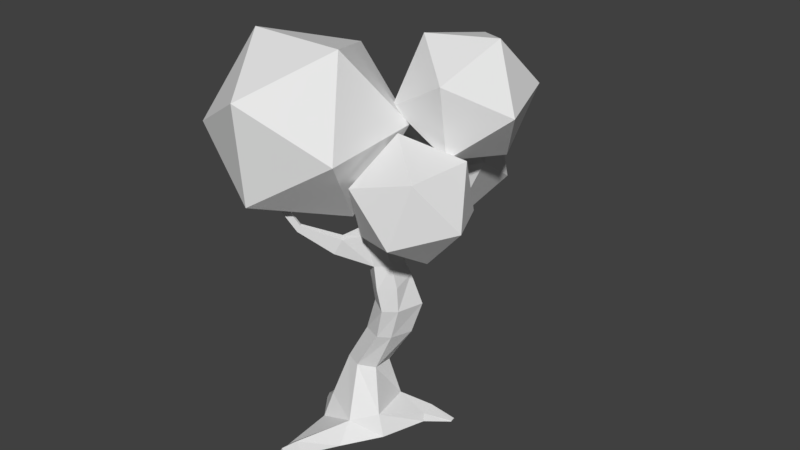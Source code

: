 # Source: treeB3.blend  (saved by Blender 2.79.0; exported with 4.5.12 LTS)
import bpy
from mathutils import Matrix  # noqa: F401  (used for matrix-valued properties, if any)

bpy.ops.wm.read_factory_settings(use_empty=True)
scene = bpy.context.scene
scene.name = 'Scene'

# ---- collections
col_collection_1 = bpy.data.collections.new('Collection 1'); scene.collection.children.link(col_collection_1)

# ---- world
world_world = bpy.data.worlds.new('World'); scene.world = world_world
world_world.color = (0.05088, 0.05088, 0.05088)
world_world.use_sun_shadow = False
world_world.sun_shadow_jitter_overblur = 0.0
world_world.cycles.sampling_method = 'MANUAL'

# ---- meshes
me_icosphere_004 = bpy.data.meshes.new('Icosphere.004')
me_icosphere_004.from_pydata([(0.0, 0.0, -1.0), (0.7236, -0.5257, -0.4472), (-0.2764, -0.8506, -0.4472), (-0.8944, 0.0, -0.4472), (-0.2764, 0.8506, -0.4472), (0.7236, 0.5257, -0.4472), (0.2764, -0.8506, 0.4472), (-0.7236, -0.5257, 0.4472), (-0.7236, 0.5257, 0.4472), (0.2764, 0.8506, 0.4472), (0.8944, 0.0, 0.4472), (0.0, 0.0, 1.0), (0.7236, -0.5257, -0.4472), (0.8944, 0.0, 0.4472)], [(13, 12)], [(0, 1, 2), (1, 0, 5), (0, 2, 3), (0, 3, 4), (0, 4, 5), (1, 5, 10), (2, 1, 6), (3, 2, 7), (4, 3, 8), (5, 4, 9), (1, 10, 6), (2, 6, 7), (3, 7, 8), (4, 8, 9), (5, 9, 10), (6, 10, 11), (7, 6, 11), (8, 7, 11), (9, 8, 11), (10, 9, 11)])
_uv = me_icosphere_004.uv_layers.new(name='UVMap')
_uv.uv.foreach_set('vector', [0.2833, 0.9373, 0.2891, 0.9473, 0.2776, 0.9473, 0.2891, 0.9473, 0.2949, 0.9373, 0.3006, 0.9473, 0.2718, 0.9373, 0.2776, 0.9473, 0.266, 0.9473, 0.2891, 0.9073, 0.2949, 0.9173, 0.2833, 0.9173, 0.2776, 0.9073, 0.2833, 0.9173, 0.2718, 0.9173, 0.2891, 0.9473, 0.3006, 0.9473, 0.2949, 0.9573, 0.2776, 0.9473, 0.2891, 0.9473, 0.2833, 0.9573, 0.266, 0.9473, 0.2776, 0.9473, 0.2718, 0.9573, 0.2833, 0.9173, 0.2949, 0.9173, 0.2891, 0.9273, 0.2718, 0.9173, 0.2833, 0.9173, 0.2776, 0.9273, 0.2891, 0.9473, 0.2949, 0.9573, 0.2833, 0.9573, 0.2776, 0.9473, 0.2833, 0.9573, 0.2718, 0.9573, 0.2949, 0.9173, 0.3006, 0.9273, 0.2891, 0.9273, 0.2833, 0.9173, 0.2891, 0.9273, 0.2776, 0.9273, 0.2718, 0.9173, 0.2776, 0.9273, 0.266, 0.9273, 0.2833, 0.9573, 0.2949, 0.9573, 0.2891, 0.9673, 0.2718, 0.9573, 0.2833, 0.9573, 0.2776, 0.9673, 0.2891, 0.9273, 0.3006, 0.9273, 0.2949, 0.9373, 0.2776, 0.9273, 0.2891, 0.9273, 0.2833, 0.9373, 0.266, 0.9273, 0.2776, 0.9273, 0.2718, 0.9373])
me_icosphere_004.use_remesh_preserve_volume = False
me_icosphere_004.use_remesh_preserve_attributes = False
me_icosphere_004.use_mirror_vertex_groups = False
me_icosphere_004.update()
me_icosphere_003 = bpy.data.meshes.new('Icosphere.003')
me_icosphere_003.from_pydata([(0.0, 0.0, -1.0), (0.7236, -0.5257, -0.4472), (-0.2764, -0.8506, -0.4472), (-0.8944, 0.0, -0.4472), (-0.2764, 0.8506, -0.4472), (0.7236, 0.5257, -0.4472), (0.2764, -0.8506, 0.4472), (-0.7236, -0.5257, 0.4472), (-0.7236, 0.5257, 0.4472), (0.2764, 0.8506, 0.4472), (0.8944, 0.0, 0.4472), (0.0, 0.0, 1.0)], [], [(0, 1, 2), (1, 0, 5), (0, 2, 3), (0, 3, 4), (0, 4, 5), (1, 5, 10), (2, 1, 6), (3, 2, 7), (4, 3, 8), (5, 4, 9), (1, 10, 6), (2, 6, 7), (3, 7, 8), (4, 8, 9), (5, 9, 10), (6, 10, 11), (7, 6, 11), (8, 7, 11), (9, 8, 11), (10, 9, 11)])
_uv = me_icosphere_003.uv_layers.new(name='UVMap')
_uv.uv.foreach_set('vector', [0.3393, 0.9373, 0.3442, 0.9458, 0.3344, 0.9458, 0.3442, 0.9458, 0.3491, 0.9373, 0.354, 0.9458, 0.3295, 0.9373, 0.3344, 0.9458, 0.3247, 0.9458, 0.3442, 0.9119, 0.3491, 0.9204, 0.3393, 0.9204, 0.3344, 0.9119, 0.3393, 0.9204, 0.3295, 0.9204, 0.3442, 0.9458, 0.354, 0.9458, 0.3491, 0.9542, 0.3344, 0.9458, 0.3442, 0.9458, 0.3393, 0.9542, 0.3247, 0.9458, 0.3344, 0.9458, 0.3295, 0.9542, 0.3393, 0.9204, 0.3491, 0.9204, 0.3442, 0.9288, 0.3295, 0.9204, 0.3393, 0.9204, 0.3344, 0.9288, 0.3442, 0.9458, 0.3491, 0.9542, 0.3393, 0.9542, 0.3344, 0.9458, 0.3393, 0.9542, 0.3295, 0.9542, 0.3491, 0.9204, 0.354, 0.9288, 0.3442, 0.9288, 0.3393, 0.9204, 0.3442, 0.9288, 0.3344, 0.9288, 0.3295, 0.9204, 0.3344, 0.9288, 0.3247, 0.9288, 0.3393, 0.9542, 0.3491, 0.9542, 0.3442, 0.9627, 0.3295, 0.9542, 0.3393, 0.9542, 0.3344, 0.9627, 0.3442, 0.9288, 0.354, 0.9288, 0.3491, 0.9373, 0.3344, 0.9288, 0.3442, 0.9288, 0.3393, 0.9373, 0.3247, 0.9288, 0.3344, 0.9288, 0.3295, 0.9373])
me_icosphere_003.use_remesh_preserve_volume = False
me_icosphere_003.use_remesh_preserve_attributes = False
me_icosphere_003.use_mirror_vertex_groups = False
me_icosphere_003.update()
me_icosphere_002 = bpy.data.meshes.new('Icosphere.002')
me_icosphere_002.from_pydata([(0.0, 0.0, -1.0), (0.7236, -0.5257, -0.4472), (-0.2764, -0.8506, -0.4472), (-0.8944, 0.0, -0.4472), (-0.2764, 0.8506, -0.4472), (0.7236, 0.5257, -0.4472), (0.2764, -0.8506, 0.4472), (-0.7236, -0.5257, 0.4472), (-0.7236, 0.5257, 0.4472), (0.2764, 0.8506, 0.4472), (0.8944, 0.0, 0.4472), (0.0, 0.0, 1.0)], [], [(0, 1, 2), (1, 0, 5), (0, 2, 3), (0, 3, 4), (0, 4, 5), (1, 5, 10), (2, 1, 6), (3, 2, 7), (4, 3, 8), (5, 4, 9), (1, 10, 6), (2, 6, 7), (3, 7, 8), (4, 8, 9), (5, 9, 10), (6, 10, 11), (7, 6, 11), (8, 7, 11), (9, 8, 11), (10, 9, 11)])
_uv = me_icosphere_002.uv_layers.new(name='UVMap')
_uv.uv.foreach_set('vector', [0.3073, 0.9293, 0.3141, 0.941, 0.3006, 0.941, 0.3141, 0.941, 0.3208, 0.9293, 0.3275, 0.941, 0.2939, 0.9293, 0.3006, 0.941, 0.2871, 0.941, 0.3141, 0.8943, 0.3208, 0.906, 0.3073, 0.906, 0.3006, 0.8943, 0.3073, 0.906, 0.2939, 0.906, 0.3141, 0.941, 0.3275, 0.941, 0.3208, 0.9526, 0.3006, 0.941, 0.3141, 0.941, 0.3073, 0.9526, 0.2871, 0.941, 0.3006, 0.941, 0.2939, 0.9526, 0.3073, 0.906, 0.3208, 0.906, 0.3141, 0.9176, 0.2939, 0.906, 0.3073, 0.906, 0.3006, 0.9176, 0.3141, 0.941, 0.3208, 0.9526, 0.3073, 0.9526, 0.3006, 0.941, 0.3073, 0.9526, 0.2939, 0.9526, 0.3208, 0.906, 0.3275, 0.9176, 0.3141, 0.9176, 0.3073, 0.906, 0.3141, 0.9176, 0.3006, 0.9176, 0.2939, 0.906, 0.3006, 0.9176, 0.2871, 0.9176, 0.3073, 0.9526, 0.3208, 0.9526, 0.3141, 0.9643, 0.2939, 0.9526, 0.3073, 0.9526, 0.3006, 0.9643, 0.3141, 0.9176, 0.3275, 0.9176, 0.3208, 0.9293, 0.3006, 0.9176, 0.3141, 0.9176, 0.3073, 0.9293, 0.2871, 0.9176, 0.3006, 0.9176, 0.2939, 0.9293])
me_icosphere_002.use_remesh_preserve_volume = False
me_icosphere_002.use_remesh_preserve_attributes = False
me_icosphere_002.use_mirror_vertex_groups = False
me_icosphere_002.update()
me_icosphere_001 = bpy.data.meshes.new('Icosphere.001')
me_icosphere_001.from_pydata([(0.0, 0.0, -1.0), (0.7236, -0.5257, -0.4472), (-0.2764, -0.8506, -0.4472), (-0.8944, 0.0, -0.4472), (-0.2764, 0.8506, -0.4472), (0.7236, 0.5257, -0.4472), (0.2764, -0.8506, 0.4472), (-0.7236, -0.5257, 0.4472), (-0.7236, 0.5257, 0.4472), (0.2764, 0.8506, 0.4472), (0.8944, 0.0, 0.4472), (0.0, 0.0, 1.0)], [], [(0, 1, 2), (1, 0, 5), (0, 2, 3), (0, 3, 4), (0, 4, 5), (1, 5, 10), (2, 1, 6), (3, 2, 7), (4, 3, 8), (5, 4, 9), (1, 10, 6), (2, 6, 7), (3, 7, 8), (4, 8, 9), (5, 9, 10), (6, 10, 11), (7, 6, 11), (8, 7, 11), (9, 8, 11), (10, 9, 11)])
_uv = me_icosphere_001.uv_layers.new(name='UVMap')
_uv.uv.foreach_set('vector', [0.326, 0.9346, 0.335, 0.9502, 0.317, 0.9502, 0.335, 0.9502, 0.3439, 0.9346, 0.3529, 0.9502, 0.308, 0.9346, 0.317, 0.9502, 0.2991, 0.9502, 0.335, 0.888, 0.3439, 0.9035, 0.326, 0.9035, 0.317, 0.888, 0.326, 0.9035, 0.308, 0.9035, 0.335, 0.9502, 0.3529, 0.9502, 0.3439, 0.9657, 0.317, 0.9502, 0.335, 0.9502, 0.326, 0.9657, 0.2991, 0.9502, 0.317, 0.9502, 0.308, 0.9657, 0.326, 0.9035, 0.3439, 0.9035, 0.335, 0.9191, 0.308, 0.9035, 0.326, 0.9035, 0.317, 0.9191, 0.335, 0.9502, 0.3439, 0.9657, 0.326, 0.9657, 0.317, 0.9502, 0.326, 0.9657, 0.308, 0.9657, 0.3439, 0.9035, 0.3529, 0.9191, 0.335, 0.9191, 0.326, 0.9035, 0.335, 0.9191, 0.317, 0.9191, 0.308, 0.9035, 0.317, 0.9191, 0.2991, 0.9191, 0.326, 0.9657, 0.3439, 0.9657, 0.335, 0.9813, 0.308, 0.9657, 0.326, 0.9657, 0.317, 0.9813, 0.335, 0.9191, 0.3529, 0.9191, 0.3439, 0.9346, 0.317, 0.9191, 0.335, 0.9191, 0.326, 0.9346, 0.2991, 0.9191, 0.317, 0.9191, 0.308, 0.9346])
me_icosphere_001.use_remesh_preserve_volume = False
me_icosphere_001.use_remesh_preserve_attributes = False
me_icosphere_001.use_mirror_vertex_groups = False
me_icosphere_001.update()
me_cylinder_001 = bpy.data.meshes.new('Cylinder.001')
me_cylinder_001.from_pydata([(2.98e-08, 1.711, -0.9775), (-0.7542, 0.9785, 2.136), (0.6602, 1.254, -0.9775), (0.08628, 0.4932, 2.136), (1.121, -1.192, -0.9775), (0.08628, -0.4773, 2.136), (-1.863e-07, -3.011, -0.9775), (-0.7542, -0.8442, 2.136), (-2.156, -1.766, -0.9775), (-1.595, -0.4773, 2.136), (-1.856, 0.7453, -0.9775), (-1.595, 0.4932, 2.136), (0.5108, 1.041, 4.208), (1.412, 0.5206, 4.208), (1.063, -0.5206, 4.208), (0.5108, -0.8751, 4.208), (-0.3909, -0.5206, 4.208), (-0.3909, 0.5206, 4.208), (0.5856, 0.4558, 8.388), (1.279, 0.06735, 8.291), (1.279, -0.7096, 8.098), (0.5856, -1.098, 8.002), (-0.1077, -0.7096, 8.098), (-0.1077, 0.06735, 8.291), (8.345e-07, -0.864, 12.59), (0.4605, -1.122, 12.53), (0.4605, -1.638, 12.4), (7.749e-07, -1.896, 12.33), (-0.4605, -1.638, 12.4), (-0.4605, -1.122, 12.53), (2.196e-08, 1.327, 0.06741), (0.369, 1.004, 0.06741), (0.7587, -1.065, 0.06741), (-0.2591, -2.027, -0.208), (-2.082, -1.188, 0.06741), (-1.86, 0.7986, 0.1003), (-0.4393, 0.4825, 7.25), (0.5172, 1.018, 7.383), (0.7612, -1.126, 6.851), (-0.1953, -0.4146, 6.984), (1.474, 0.3918, 7.344), (1.474, -0.5895, 6.984), (-0.3324, -1.301, 10.84), (-0.3324, -0.6901, 10.99), (0.7576, -1.301, 10.84), (0.2126, -1.606, 10.76), (0.2126, -0.3847, 11.06), (0.7576, -0.6901, 10.99), (-2.976, 0.06094, -0.7363), (-2.975, 0.04729, -0.9775), (-0.2371, -0.3689, 9.844), (0.3708, -1.391, 9.591), (0.9786, -0.3689, 9.844), (-0.2371, -1.05, 9.675), (0.9786, -1.05, 9.675), (0.3708, -0.0283, 9.929), (-0.555, -2.408, 8.782), (-0.7851, -2.094, 8.862), (-2.694, 3.558, 11.9), (-2.905, 3.898, 11.59), (-2.459, 4.067, 11.61), (-2.37, 3.681, 11.91), (-1.601, 3.391, 10.05), (-2.124, 3.192, 10.02), (-1.745, 4.015, 9.557), (-2.467, 3.378, 9.523), (-0.6601, 2.303, 8.531), (-1.145, 2.032, 8.463), (-3.052, -0.5959, -0.9775), (-3.033, -0.4478, -0.7447), (-2.405, -3.972, 11.2), (-2.501, -3.841, 11.23), (-2.357, -3.777, 11.53), (-2.274, -3.891, 11.5), (-1.634, -3.31, 10.16), (-1.718, -3.196, 10.19), (1.673, 1.787, -0.5112), (1.668, 1.88, -0.9775), (1.833, 0.9669, -0.9775), (1.813, 1.014, -0.5512), (2.826, 2.07, -0.942), (2.824, 2.104, -0.9617), (2.883, 1.776, -0.9617), (2.876, 1.793, -0.942), (-0.9768, 1.821, 8.991), (-0.6254, 2.018, 9.04), (-1.392, -5.372, -0.3749), (-1.805, -5.207, -0.9775), (-1.254, -5.318, -0.9775), (-1.932, -4.358, -0.9775), (-0.8979, -4.566, -0.9775), (-1.157, -4.667, -0.2992), (0.9209, 1.076, 5.762), (-0.0108, -0.363, 5.762), (1.503, -0.5379, 5.762), (-0.0108, 0.5379, 5.762), (0.9209, -1.001, 5.762), (1.853, 0.7524, 5.762), (-1.765, -3.391, 9.861), (-1.861, -3.26, 9.895), (-0.4408, -1.939, 9.572), (-0.2391, -2.214, 9.502)], [], [(30, 1, 3, 31), (31, 3, 5, 32), (32, 5, 7, 33), (33, 7, 9, 34), (3, 1, 12, 13), (34, 9, 11, 35), (35, 11, 1, 30), (0, 2, 4, 6, 8, 10), (18, 37, 66, 85), (7, 5, 14, 15), (1, 11, 17, 12), (9, 7, 15, 16), (5, 3, 13, 14), (11, 9, 16, 17), (43, 42, 28, 29), (39, 38, 21, 22), (98, 74, 73, 70), (36, 39, 22, 23), (38, 41, 20, 21), (40, 37, 18, 19), (25, 24, 29, 28, 27, 26), (45, 44, 26, 27), (47, 46, 24, 25), (46, 43, 29, 24), (8, 6, 90, 89), (44, 47, 25, 26), (10, 35, 30, 0), (8, 34, 69, 68), (75, 99, 71, 72), (4, 32, 33, 6), (32, 4, 78, 79), (0, 30, 31, 2), (97, 92, 37, 40), (96, 94, 41, 38), (95, 93, 39, 36), (94, 97, 40, 41), (93, 96, 38, 39), (92, 95, 36, 37), (54, 52, 47, 44), (53, 51, 45, 42), (84, 85, 62, 63), (52, 55, 46, 47), (51, 54, 44, 45), (50, 53, 42, 43), (101, 100, 75, 74), (56, 101, 74, 98), (74, 75, 72, 73), (10, 8, 68, 49), (35, 10, 49, 48), (34, 35, 48, 69), (71, 70, 73, 72), (57, 56, 98, 99), (68, 69, 48, 49), (99, 98, 70, 71), (23, 22, 53, 50), (21, 20, 54, 51), (19, 18, 55, 52), (18, 23, 50, 55), (22, 21, 56, 57), (20, 19, 52, 54), (62, 64, 60, 61), (66, 67, 65, 64), (37, 36, 67, 66), (85, 66, 64, 62), (90, 91, 86, 88), (36, 23, 84, 67), (23, 18, 85, 84), (67, 84, 63, 65), (86, 87, 88), (43, 55, 50), (46, 55, 43), (89, 90, 88, 87), (60, 59, 58, 61), (21, 51, 101, 56), (53, 22, 57, 100), (65, 63, 58, 59), (51, 53, 100, 101), (64, 65, 59, 60), (63, 62, 61, 58), (100, 57, 99, 75), (77, 76, 80, 81), (4, 2, 77, 78), (31, 32, 79, 76), (2, 31, 76, 77), (81, 80, 83, 82), (76, 79, 83, 80), (78, 77, 81, 82), (79, 78, 82, 83), (6, 33, 91, 90), (34, 8, 33), (91, 89, 87, 86), (33, 8, 89, 91), (42, 45, 28), (19, 20, 40), (27, 28, 45), (41, 40, 20), (12, 17, 95, 92), (16, 15, 96, 93), (14, 13, 97, 94), (17, 16, 93, 95), (15, 14, 94, 96), (13, 12, 92, 97)])
_uv = me_cylinder_001.uv_layers.new(name='UVMap')
_uv.uv.foreach_set('vector', [0.1528, 0.9526, 0.1502, 0.9405, 0.1561, 0.9393, 0.1555, 0.9531, 0.1555, 0.9531, 0.1561, 0.9393, 0.1622, 0.9376, 0.1664, 0.9504, 0.1664, 0.9504, 0.1622, 0.9376, 0.1673, 0.9363, 0.1738, 0.949, 0.1738, 0.949, 0.1673, 0.9363, 0.1715, 0.9345, 0.1777, 0.941, 0.1561, 0.9393, 0.1502, 0.9405, 0.1511, 0.9282, 0.1546, 0.9265, 0.1357, 0.9472, 0.1411, 0.94, 0.1452, 0.941, 0.1437, 0.9502, 0.1437, 0.9502, 0.1452, 0.941, 0.1502, 0.9405, 0.1528, 0.9526, 0.1936, 0.9759, 0.1931, 0.9821, 0.1785, 0.9947, 0.1619, 0.9943, 0.1618, 0.975, 0.1799, 0.9672, 0.1752, 0.924, 0.1683, 0.9243, 0.1696, 0.9119, 0.173, 0.911, 0.1673, 0.9363, 0.1622, 0.9376, 0.1585, 0.9261, 0.1611, 0.9261, 0.1502, 0.9405, 0.1452, 0.941, 0.1469, 0.9297, 0.1511, 0.9282, 0.1715, 0.9345, 0.1673, 0.9363, 0.1611, 0.9261, 0.165, 0.9259, 0.1622, 0.9376, 0.1561, 0.9393, 0.1546, 0.9265, 0.1585, 0.9261, 0.1452, 0.941, 0.1411, 0.94, 0.1422, 0.9295, 0.1469, 0.9297, 0.1455, 0.9022, 0.143, 0.9022, 0.1432, 0.8959, 0.1453, 0.8959, 0.1632, 0.9147, 0.159, 0.9163, 0.1581, 0.912, 0.161, 0.9107, 0.2051, 0.932, 0.2076, 0.934, 0.202, 0.949, 0.2001, 0.9466, 0.1459, 0.9174, 0.1426, 0.9179, 0.1427, 0.9134, 0.1459, 0.9135, 0.159, 0.9163, 0.156, 0.9169, 0.1551, 0.9128, 0.1581, 0.912, 0.1525, 0.9169, 0.1491, 0.9174, 0.149, 0.9134, 0.1521, 0.9133, 0.1453, 0.8922, 0.1464, 0.8941, 0.1453, 0.8959, 0.1432, 0.8959, 0.1422, 0.8941, 0.1432, 0.8922, 0.1553, 0.9011, 0.1529, 0.9019, 0.1516, 0.8956, 0.1536, 0.8949, 0.1505, 0.9023, 0.148, 0.9024, 0.1474, 0.896, 0.1495, 0.896, 0.148, 0.9024, 0.1455, 0.9022, 0.1453, 0.8959, 0.1474, 0.896, 0.1618, 0.975, 0.1619, 0.9943, 0.148, 0.9944, 0.1453, 0.9866, 0.1529, 0.9019, 0.1505, 0.9023, 0.1495, 0.896, 0.1516, 0.8956, 0.1427, 0.9549, 0.1437, 0.9502, 0.1528, 0.9526, 0.1507, 0.9576, 0.1315, 0.949, 0.1357, 0.9472, 0.1363, 0.9525, 0.1353, 0.9531, 0.2005, 0.9318, 0.2036, 0.9316, 0.1984, 0.9463, 0.1951, 0.9469, 0.1682, 0.9549, 0.1664, 0.9504, 0.1738, 0.949, 0.1768, 0.9541, 0.1664, 0.9504, 0.1682, 0.9549, 0.1615, 0.9604, 0.1601, 0.9594, 0.1507, 0.9576, 0.1528, 0.9526, 0.1555, 0.9531, 0.1538, 0.9585, 0.1533, 0.9216, 0.1504, 0.9223, 0.1491, 0.9174, 0.1525, 0.9169, 0.1595, 0.9202, 0.157, 0.9207, 0.156, 0.9169, 0.159, 0.9163, 0.1464, 0.9229, 0.1428, 0.9229, 0.1426, 0.9179, 0.1459, 0.9174, 0.157, 0.9207, 0.1533, 0.9216, 0.1525, 0.9169, 0.156, 0.9169, 0.1637, 0.9196, 0.1595, 0.9202, 0.159, 0.9163, 0.1632, 0.9147, 0.1504, 0.9223, 0.1464, 0.9229, 0.1459, 0.9174, 0.1491, 0.9174, 0.1539, 0.9066, 0.1512, 0.907, 0.1505, 0.9023, 0.1529, 0.9019, 0.1591, 0.9046, 0.1565, 0.9057, 0.1553, 0.9011, 0.1576, 0.9001, 0.1756, 0.9102, 0.173, 0.911, 0.1679, 0.8979, 0.1713, 0.8959, 0.1512, 0.907, 0.1484, 0.9071, 0.148, 0.9024, 0.1505, 0.9023, 0.1565, 0.9057, 0.1539, 0.9066, 0.1529, 0.9019, 0.1553, 0.9011, 0.1457, 0.9069, 0.1429, 0.907, 0.143, 0.9022, 0.1455, 0.9022, 0.2183, 0.9182, 0.2212, 0.9203, 0.2088, 0.9348, 0.2076, 0.934, 0.2108, 0.9149, 0.2183, 0.9182, 0.2076, 0.934, 0.2051, 0.932, 0.2076, 0.934, 0.2088, 0.9348, 0.2033, 0.9497, 0.202, 0.949, 0.1799, 0.9672, 0.1618, 0.975, 0.1662, 0.9644, 0.1708, 0.9624, 0.1437, 0.9502, 0.1427, 0.9549, 0.1377, 0.954, 0.138, 0.9531, 0.1357, 0.9472, 0.1437, 0.9502, 0.138, 0.9531, 0.1363, 0.9525, 0.1984, 0.9463, 0.1988, 0.9479, 0.1955, 0.9483, 0.1951, 0.9469, 0.2069, 0.9135, 0.2108, 0.9149, 0.2051, 0.932, 0.2036, 0.9316, 0.1353, 0.9531, 0.1363, 0.9525, 0.138, 0.9531, 0.1377, 0.954, 0.2036, 0.9316, 0.2051, 0.932, 0.2001, 0.9466, 0.1984, 0.9463, 0.1459, 0.9135, 0.1427, 0.9134, 0.1429, 0.907, 0.1457, 0.9069, 0.1581, 0.912, 0.1551, 0.9128, 0.1539, 0.9066, 0.1565, 0.9057, 0.1521, 0.9133, 0.149, 0.9134, 0.1484, 0.9071, 0.1512, 0.907, 0.149, 0.9134, 0.1459, 0.9135, 0.1457, 0.9069, 0.1484, 0.9071, 0.2088, 0.8956, 0.2175, 0.8965, 0.2108, 0.9149, 0.2069, 0.9135, 0.1551, 0.9128, 0.1521, 0.9133, 0.1512, 0.907, 0.1539, 0.9066, 0.1679, 0.8979, 0.1629, 0.8997, 0.1625, 0.8861, 0.1649, 0.8845, 0.183, 0.9076, 0.1793, 0.9089, 0.1753, 0.8956, 0.1809, 0.8934, 0.1907, 0.9174, 0.1856, 0.9207, 0.1793, 0.9089, 0.183, 0.9076, 0.173, 0.911, 0.1696, 0.9119, 0.1629, 0.8997, 0.1679, 0.8979, 0.1829, 0.9559, 0.184, 0.9537, 0.1854, 0.9543, 0.186, 0.9561, 0.1856, 0.9207, 0.1796, 0.9229, 0.1756, 0.9102, 0.1793, 0.9089, 0.1796, 0.9229, 0.1752, 0.924, 0.173, 0.911, 0.1756, 0.9102, 0.1793, 0.9089, 0.1756, 0.9102, 0.1713, 0.8959, 0.1753, 0.8956, 0.1854, 0.9543, 0.1876, 0.9536, 0.186, 0.9561, 0.1455, 0.9022, 0.1484, 0.9071, 0.1457, 0.9069, 0.148, 0.9024, 0.1484, 0.9071, 0.1455, 0.9022, 0.1453, 0.9866, 0.148, 0.9944, 0.1415, 0.995, 0.1401, 0.9908, 0.1625, 0.8861, 0.1611, 0.8837, 0.1639, 0.8827, 0.1649, 0.8845, 0.2175, 0.8965, 0.2268, 0.9115, 0.2183, 0.9182, 0.2108, 0.9149, 0.1951, 0.9048, 0.2088, 0.8956, 0.2069, 0.9135, 0.1987, 0.9133, 0.1753, 0.8956, 0.1713, 0.8959, 0.1666, 0.8835, 0.1696, 0.8833, 0.2268, 0.9115, 0.2306, 0.9179, 0.2212, 0.9203, 0.2183, 0.9182, 0.1809, 0.8934, 0.1753, 0.8956, 0.1696, 0.8833, 0.1727, 0.8822, 0.1713, 0.8959, 0.1679, 0.8979, 0.1649, 0.8845, 0.1666, 0.8835, 0.1987, 0.9133, 0.2069, 0.9135, 0.2036, 0.9316, 0.2005, 0.9318, 0.1562, 0.9616, 0.1574, 0.9606, 0.1585, 0.9645, 0.1585, 0.9646, 0.1785, 0.9947, 0.1931, 0.9821, 0.2013, 0.9864, 0.1958, 0.9911, 0.1555, 0.9531, 0.1664, 0.9504, 0.1601, 0.9594, 0.1574, 0.9606, 0.1538, 0.9585, 0.1555, 0.9531, 0.1574, 0.9606, 0.1562, 0.9616, 0.1585, 0.9646, 0.1585, 0.9645, 0.1594, 0.9641, 0.1594, 0.9642, 0.1574, 0.9606, 0.1601, 0.9594, 0.1594, 0.9641, 0.1585, 0.9645, 0.1958, 0.9911, 0.2013, 0.9864, 0.2073, 0.9933, 0.2053, 0.995, 0.1601, 0.9594, 0.1615, 0.9604, 0.1594, 0.9642, 0.1594, 0.9641, 0.1768, 0.9541, 0.1738, 0.949, 0.184, 0.9537, 0.1829, 0.9559, 0.1777, 0.941, 0.1809, 0.9435, 0.1738, 0.949, 0.184, 0.9537, 0.1861, 0.9508, 0.1876, 0.9536, 0.1854, 0.9543, 0.1738, 0.949, 0.1809, 0.9435, 0.1861, 0.9508, 0.184, 0.9537, 0.1576, 0.9001, 0.1553, 0.9011, 0.1555, 0.894, 0.1521, 0.9133, 0.1551, 0.9128, 0.1525, 0.9169, 0.1536, 0.8949, 0.1555, 0.894, 0.1553, 0.9011, 0.156, 0.9169, 0.1525, 0.9169, 0.1551, 0.9128, 0.1511, 0.9282, 0.1469, 0.9297, 0.1464, 0.9229, 0.1504, 0.9223, 0.165, 0.9259, 0.1611, 0.9261, 0.1595, 0.9202, 0.1637, 0.9196, 0.1585, 0.9261, 0.1546, 0.9265, 0.1533, 0.9216, 0.157, 0.9207, 0.1469, 0.9297, 0.1422, 0.9295, 0.1428, 0.9229, 0.1464, 0.9229, 0.1611, 0.9261, 0.1585, 0.9261, 0.157, 0.9207, 0.1595, 0.9202, 0.1546, 0.9265, 0.1511, 0.9282, 0.1504, 0.9223, 0.1533, 0.9216])
me_cylinder_001.use_remesh_preserve_volume = False
me_cylinder_001.use_remesh_preserve_attributes = False
me_cylinder_001.use_mirror_vertex_groups = False
me_cylinder_001.update()

# ---- objects
ob_icosphere_003 = bpy.data.objects.new('Icosphere.003', me_icosphere_004)
ob_icosphere_002 = bpy.data.objects.new('Icosphere.002', me_icosphere_003)
ob_icosphere_001 = bpy.data.objects.new('Icosphere.001', me_icosphere_002)
ob_icosphere = bpy.data.objects.new('Icosphere', me_icosphere_001)
ob_cylinder = bpy.data.objects.new('Cylinder', me_cylinder_001)

# ---- transforms, parenting, visibility, modifiers, constraints
ob_icosphere_003.location = (2.768, 2.4, 16.5)
ob_icosphere_003.rotation_euler = (1.722, 0.7151, -0.6348)
ob_icosphere_003.scale = (3.15, 3.15, 3.15)
ob_icosphere_003.lineart.crease_threshold = 0.0
ob_icosphere_002.location = (-2.353, -2.066, 15.31)
ob_icosphere_002.rotation_euler = (-0.00884, 1.106, -1.587)
ob_icosphere_002.scale = (4.49, 4.49, 4.49)
ob_icosphere_002.lineart.crease_threshold = 0.0
ob_icosphere_001.location = (2.805, -1.16, 12.94)
ob_icosphere_001.rotation_euler = (-0.4675, 0.8438, -1.503)
ob_icosphere_001.scale = (2.871, 2.871, 2.871)
ob_icosphere_001.lineart.crease_threshold = 0.0
ob_icosphere.location = (-0.2298, 4.329, 12.54)
ob_icosphere.rotation_euler = (0.4123, 0.2458, -0.0955)
ob_icosphere.scale = (3.577, 3.577, 3.577)
ob_icosphere.lineart.crease_threshold = 0.0
ob_cylinder.location = (0.0, 0.0, 0.9602)
ob_cylinder.lineart.crease_threshold = 0.0

# ---- collection membership
col_collection_1.objects.link(ob_icosphere_003)
col_collection_1.objects.link(ob_icosphere_002)
col_collection_1.objects.link(ob_icosphere_001)
col_collection_1.objects.link(ob_icosphere)
col_collection_1.objects.link(ob_cylinder)

# ---- scene / render settings (as saved in the file)
scene.frame_start = 1; scene.frame_end = 250; scene.frame_set(25)
scene.render.engine = 'BLENDER_EEVEE_NEXT'
scene.render.resolution_percentage = 50
scene.render.dither_intensity = 0.0
scene.cycles.use_denoising = False
scene.cycles.samples = 128
scene.cycles.sampling_pattern = 'TABULATED_SOBOL'
scene.cycles.use_adaptive_sampling = False
scene.cycles.use_light_tree = False
scene.cycles.blur_glossy = 0.0
scene.cycles.sample_clamp_indirect = 0.0
scene.view_settings.view_transform = 'Standard'
bpy.context.view_layer.update()

# ---- added for rendering (the .blend has no active camera and no usable light): camera, sun
cam_auto = bpy.data.cameras.new('AutoCamera')
cam_auto.lens = 50.0
cam_auto.sensor_width = 36.0
cam_auto.clip_end = 1000.0
ob_auto_camera = bpy.data.objects.new('AutoCamera', cam_auto)
scene.collection.objects.link(ob_auto_camera)
ob_auto_camera.location = (28.7519, -33.1127, 32.8541)
ob_auto_camera.rotation_euler = (1.09748, -7.21219e-08, 0.694738)
scene.camera = ob_auto_camera
light_auto_sun = bpy.data.lights.new('AutoSun', 'SUN')
light_auto_sun.energy = 3.0
light_auto_sun.angle = 0.0523599
ob_auto_sun = bpy.data.objects.new('AutoSun', light_auto_sun)
scene.collection.objects.link(ob_auto_sun)
ob_auto_sun.rotation_euler = (0.872665, 0.174533, 0.523599)
bpy.context.view_layer.update()
